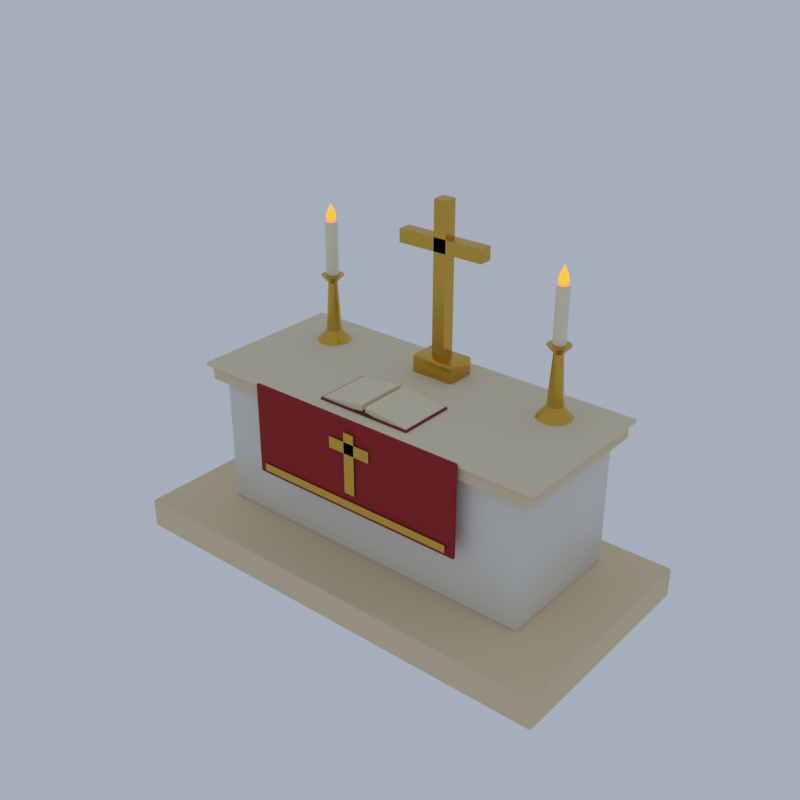 # Source: D06_altar.blend  (saved by Blender 5.2.45; exported with 4.5.12 LTS)
import bpy
from mathutils import Matrix  # noqa: F401  (used for matrix-valued properties, if any)

bpy.ops.wm.read_factory_settings(use_empty=True)
scene = bpy.context.scene
scene.name = 'Scene'

# ---- collections
col_collection = bpy.data.collections.new('Collection'); scene.collection.children.link(col_collection)

# ---- materials (node trees are filled in below, after node groups)
mat_sandstone_trim_limestone = bpy.data.materials.new('sandstone_trim|Limestone')
mat_sandstone_trim_limestone.diffuse_color = (0.7818, 0.6388, 0.4205, 1.0)
mat_marble_marble = bpy.data.materials.new('marble|Marble')
mat_marble_marble.diffuse_color = (0.7667, 0.7372, 0.6661, 1.0)
mat_fabric_cream_fabric = bpy.data.materials.new('fabric_cream|Fabric')
mat_fabric_cream_fabric.diffuse_color = (0.7969, 0.7083, 0.5114, 1.0)
mat_fabric_red_fabric = bpy.data.materials.new('fabric_red|Fabric')
mat_fabric_red_fabric.diffuse_color = (0.3112, 0.01188, 0.01518, 1.0)
mat_gold_metal = bpy.data.materials.new('gold|Metal')
mat_gold_metal.diffuse_color = (0.68, 0.4205, 0.06191, 1.0)
mat_wax_smoothplastic = bpy.data.materials.new('wax|SmoothPlastic')
mat_wax_smoothplastic.diffuse_color = (0.8751, 0.7969, 0.6121, 1.0)
mat_flame_neon = bpy.data.materials.new('flame|Neon')
mat_flame_neon.diffuse_color = (1.0, 0.2195, 0.009021, 1.0)
mat_paper_smoothplastic = bpy.data.materials.new('paper|SmoothPlastic')
mat_paper_smoothplastic.diffuse_color = (0.8277, 0.7372, 0.5234, 1.0)
mat_book_a_smoothplastic = bpy.data.materials.new('book_a|SmoothPlastic')
mat_book_a_smoothplastic.diffuse_color = (0.1905, 0.01699, 0.01347, 1.0)

# ---- material node trees
mat_sandstone_trim_limestone.use_nodes = True; mat_sandstone_trim_limestone.node_tree.nodes.clear()
_N = mat_sandstone_trim_limestone.node_tree.nodes; _L = mat_sandstone_trim_limestone.node_tree.links
n0 = _N.new('ShaderNodeBsdfPrincipled'); n0.name = 'Principled BSDF'; n0.location = (-200, 100)
n0.inputs[0].default_value = (0.7818, 0.6388, 0.4205, 1.0)
n0.inputs[2].default_value = 0.8
n0.inputs[10].default_value = 0.005
n1 = _N.new('ShaderNodeOutputMaterial'); n1.name = 'Material Output'; n1.location = (200, 100)
_L.new(n0.outputs[0], n1.inputs[0])
n1.is_active_output = True
mat_marble_marble.use_nodes = True; mat_marble_marble.node_tree.nodes.clear()
_N = mat_marble_marble.node_tree.nodes; _L = mat_marble_marble.node_tree.links
n0 = _N.new('ShaderNodeBsdfPrincipled'); n0.name = 'Principled BSDF'; n0.location = (-200, 100)
n0.inputs[0].default_value = (0.7667, 0.7372, 0.6661, 1.0)
n0.inputs[2].default_value = 0.4
n0.inputs[10].default_value = 0.005
n1 = _N.new('ShaderNodeOutputMaterial'); n1.name = 'Material Output'; n1.location = (200, 100)
_L.new(n0.outputs[0], n1.inputs[0])
n1.is_active_output = True
mat_fabric_cream_fabric.use_nodes = True; mat_fabric_cream_fabric.node_tree.nodes.clear()
_N = mat_fabric_cream_fabric.node_tree.nodes; _L = mat_fabric_cream_fabric.node_tree.links
n0 = _N.new('ShaderNodeBsdfPrincipled'); n0.name = 'Principled BSDF'; n0.location = (-200, 100)
n0.inputs[0].default_value = (0.7969, 0.7083, 0.5114, 1.0)
n0.inputs[2].default_value = 0.95
n0.inputs[10].default_value = 0.005
n1 = _N.new('ShaderNodeOutputMaterial'); n1.name = 'Material Output'; n1.location = (200, 100)
_L.new(n0.outputs[0], n1.inputs[0])
n1.is_active_output = True
mat_fabric_red_fabric.use_nodes = True; mat_fabric_red_fabric.node_tree.nodes.clear()
_N = mat_fabric_red_fabric.node_tree.nodes; _L = mat_fabric_red_fabric.node_tree.links
n0 = _N.new('ShaderNodeBsdfPrincipled'); n0.name = 'Principled BSDF'; n0.location = (-200, 100)
n0.inputs[0].default_value = (0.3112, 0.01188, 0.01518, 1.0)
n0.inputs[2].default_value = 0.95
n0.inputs[10].default_value = 0.005
n1 = _N.new('ShaderNodeOutputMaterial'); n1.name = 'Material Output'; n1.location = (200, 100)
_L.new(n0.outputs[0], n1.inputs[0])
n1.is_active_output = True
mat_gold_metal.use_nodes = True; mat_gold_metal.node_tree.nodes.clear()
_N = mat_gold_metal.node_tree.nodes; _L = mat_gold_metal.node_tree.links
n0 = _N.new('ShaderNodeBsdfPrincipled'); n0.name = 'Principled BSDF'; n0.location = (-200, 100)
n0.inputs[0].default_value = (0.68, 0.4205, 0.06191, 1.0)
n0.inputs[1].default_value = 1.0
n0.inputs[2].default_value = 0.25
n0.inputs[10].default_value = 0.005
n1 = _N.new('ShaderNodeOutputMaterial'); n1.name = 'Material Output'; n1.location = (200, 100)
_L.new(n0.outputs[0], n1.inputs[0])
n1.is_active_output = True
mat_wax_smoothplastic.use_nodes = True; mat_wax_smoothplastic.node_tree.nodes.clear()
_N = mat_wax_smoothplastic.node_tree.nodes; _L = mat_wax_smoothplastic.node_tree.links
n0 = _N.new('ShaderNodeBsdfPrincipled'); n0.name = 'Principled BSDF'; n0.location = (-200, 100)
n0.inputs[0].default_value = (0.8751, 0.7969, 0.6121, 1.0)
n0.inputs[10].default_value = 0.005
n1 = _N.new('ShaderNodeOutputMaterial'); n1.name = 'Material Output'; n1.location = (200, 100)
_L.new(n0.outputs[0], n1.inputs[0])
n1.is_active_output = True
mat_flame_neon.use_nodes = True; mat_flame_neon.node_tree.nodes.clear()
_N = mat_flame_neon.node_tree.nodes; _L = mat_flame_neon.node_tree.links
n0 = _N.new('ShaderNodeBsdfPrincipled'); n0.name = 'Principled BSDF'; n0.location = (-200, 100)
n0.inputs[0].default_value = (1.0, 0.2195, 0.009021, 1.0)
n0.inputs[10].default_value = 0.005
n0.inputs[27].default_value = (1.0, 0.2195, 0.009021, 1.0)
n0.inputs[28].default_value = 2.2
n1 = _N.new('ShaderNodeOutputMaterial'); n1.name = 'Material Output'; n1.location = (200, 100)
_L.new(n0.outputs[0], n1.inputs[0])
n1.is_active_output = True
mat_paper_smoothplastic.use_nodes = True; mat_paper_smoothplastic.node_tree.nodes.clear()
_N = mat_paper_smoothplastic.node_tree.nodes; _L = mat_paper_smoothplastic.node_tree.links
n0 = _N.new('ShaderNodeBsdfPrincipled'); n0.name = 'Principled BSDF'; n0.location = (-200, 100)
n0.inputs[0].default_value = (0.8277, 0.7372, 0.5234, 1.0)
n0.inputs[2].default_value = 0.9
n0.inputs[10].default_value = 0.005
n1 = _N.new('ShaderNodeOutputMaterial'); n1.name = 'Material Output'; n1.location = (200, 100)
_L.new(n0.outputs[0], n1.inputs[0])
n1.is_active_output = True
mat_book_a_smoothplastic.use_nodes = True; mat_book_a_smoothplastic.node_tree.nodes.clear()
_N = mat_book_a_smoothplastic.node_tree.nodes; _L = mat_book_a_smoothplastic.node_tree.links
n0 = _N.new('ShaderNodeBsdfPrincipled'); n0.name = 'Principled BSDF'; n0.location = (-200, 100)
n0.inputs[0].default_value = (0.1905, 0.01699, 0.01347, 1.0)
n0.inputs[2].default_value = 0.8
n0.inputs[10].default_value = 0.005
n1 = _N.new('ShaderNodeOutputMaterial'); n1.name = 'Material Output'; n1.location = (200, 100)
_L.new(n0.outputs[0], n1.inputs[0])
n1.is_active_output = True

# ---- world
world_world = bpy.data.worlds.new('World'); scene.world = world_world
world_world.use_nodes = True; world_world.node_tree.nodes.clear()
_N = world_world.node_tree.nodes; _L = world_world.node_tree.links
n0 = _N.new('ShaderNodeOutputWorld'); n0.name = 'World Output'; n0.location = (200, 100)
n1 = _N.new('ShaderNodeBackground'); n1.name = 'Background'; n1.location = (-200, 100)
n1.inputs[0].default_value = (0.42, 0.47, 0.55, 1.0)
n1.inputs[1].default_value = 0.9
_L.new(n1.outputs[0], n0.inputs[0])
n0.is_active_output = True
world_world.color = (0.05088, 0.05088, 0.05088)
world_world.sun_shadow_jitter_overblur = 0.0

# ---- meshes
me_altar = bpy.data.meshes.new('altar')
me_altar.from_pydata([(-5.94, -2.94, 0.0), (-5.94, -3.0, 0.06), (-6.0, -2.94, 0.06), (-5.94, -2.982, 0.01757), (-5.975, -2.975, 0.02536), (-5.982, -2.982, 0.06), (-5.982, -2.94, 0.01757), (-5.94, -3.0, 0.74), (-5.94, -2.94, 0.8), (-6.0, -2.94, 0.74), (-5.94, -2.982, 0.7824), (-5.975, -2.975, 0.7746), (-5.982, -2.94, 0.7824), (-5.982, -2.982, 0.74), (-5.94, 2.94, 0.0), (-6.0, 2.94, 0.06), (-5.94, 3.0, 0.06), (-5.982, 2.94, 0.01757), (-5.975, 2.975, 0.02536), (-5.982, 2.982, 0.06), (-5.94, 2.982, 0.01757), (-5.94, 2.94, 0.8), (-5.94, 3.0, 0.74), (-6.0, 2.94, 0.74), (-5.94, 2.982, 0.7824), (-5.975, 2.975, 0.7746), (-5.982, 2.982, 0.74), (-5.982, 2.94, 0.7824), (5.94, -2.94, 0.0), (6.0, -2.94, 0.06), (5.94, -3.0, 0.06), (5.982, -2.94, 0.01757), (5.975, -2.975, 0.02536), (5.982, -2.982, 0.06), (5.94, -2.982, 0.01757), (5.94, -2.94, 0.8), (5.94, -3.0, 0.74), (6.0, -2.94, 0.74), (5.94, -2.982, 0.7824), (5.975, -2.975, 0.7746), (5.982, -2.982, 0.74), (5.982, -2.94, 0.7824), (5.94, 2.94, 0.0), (5.94, 3.0, 0.06), (6.0, 2.94, 0.06), (5.94, 2.982, 0.01757), (5.975, 2.975, 0.02536), (5.982, 2.982, 0.06), (5.982, 2.94, 0.01757), (5.94, 2.94, 0.8), (6.0, 2.94, 0.74), (5.94, 3.0, 0.74), (5.982, 2.94, 0.7824), (5.975, 2.975, 0.7746), (5.982, 2.982, 0.74), (5.94, 2.982, 0.7824), (-4.44, -1.34, 0.8), (-4.44, -1.4, 0.86), (-4.5, -1.34, 0.86), (-4.44, -1.382, 0.8176), (-4.475, -1.375, 0.8254), (-4.482, -1.382, 0.86), (-4.482, -1.34, 0.8176), (-4.44, -1.4, 4.14), (-4.44, -1.34, 4.2), (-4.5, -1.34, 4.14), (-4.44, -1.382, 4.182), (-4.475, -1.375, 4.175), (-4.482, -1.34, 4.182), (-4.482, -1.382, 4.14), (-4.44, 2.14, 0.8), (-4.5, 2.14, 0.86), (-4.44, 2.2, 0.86), (-4.482, 2.14, 0.8176), (-4.475, 2.175, 0.8254), (-4.482, 2.182, 0.86), (-4.44, 2.182, 0.8176), (-4.44, 2.14, 4.2), (-4.44, 2.2, 4.14), (-4.5, 2.14, 4.14), (-4.44, 2.182, 4.182), (-4.475, 2.175, 4.175), (-4.482, 2.182, 4.14), (-4.482, 2.14, 4.182), (4.44, -1.34, 0.8), (4.5, -1.34, 0.86), (4.44, -1.4, 0.86), (4.482, -1.34, 0.8176), (4.475, -1.375, 0.8254), (4.482, -1.382, 0.86), (4.44, -1.382, 0.8176), (4.44, -1.34, 4.2), (4.44, -1.4, 4.14), (4.5, -1.34, 4.14), (4.44, -1.382, 4.182), (4.475, -1.375, 4.175), (4.482, -1.382, 4.14), (4.482, -1.34, 4.182), (4.44, 2.14, 0.8), (4.44, 2.2, 0.86), (4.5, 2.14, 0.86), (4.44, 2.182, 0.8176), (4.475, 2.175, 0.8254), (4.482, 2.182, 0.86), (4.482, 2.14, 0.8176), (4.44, 2.14, 4.2), (4.5, 2.14, 4.14), (4.44, 2.2, 4.14), (4.482, 2.14, 4.182), (4.475, 2.175, 4.175), (4.482, 2.182, 4.14), (4.44, 2.182, 4.182), (-4.75, -1.55, 4.2), (-4.75, -1.6, 4.25), (-4.8, -1.55, 4.25), (-4.75, -1.585, 4.215), (-4.779, -1.579, 4.221), (-4.785, -1.585, 4.25), (-4.785, -1.55, 4.215), (-4.75, -1.6, 4.55), (-4.75, -1.55, 4.6), (-4.8, -1.55, 4.55), (-4.75, -1.585, 4.585), (-4.779, -1.579, 4.579), (-4.785, -1.55, 4.585), (-4.785, -1.585, 4.55), (-4.75, 2.35, 4.2), (-4.8, 2.35, 4.25), (-4.75, 2.4, 4.25), (-4.785, 2.35, 4.215), (-4.779, 2.379, 4.221), (-4.785, 2.385, 4.25), (-4.75, 2.385, 4.215), (-4.75, 2.35, 4.6), (-4.75, 2.4, 4.55), (-4.8, 2.35, 4.55), (-4.75, 2.385, 4.585), (-4.779, 2.379, 4.579), (-4.785, 2.385, 4.55), (-4.785, 2.35, 4.585), (4.75, -1.55, 4.2), (4.8, -1.55, 4.25), (4.75, -1.6, 4.25), (4.785, -1.55, 4.215), (4.779, -1.579, 4.221), (4.785, -1.585, 4.25), (4.75, -1.585, 4.215), (4.75, -1.55, 4.6), (4.75, -1.6, 4.55), (4.8, -1.55, 4.55), (4.75, -1.585, 4.585), (4.779, -1.579, 4.579), (4.785, -1.585, 4.55), (4.785, -1.55, 4.585), (4.75, 2.35, 4.2), (4.75, 2.4, 4.25), (4.8, 2.35, 4.25), (4.75, 2.385, 4.215), (4.779, 2.379, 4.221), (4.785, 2.385, 4.25), (4.785, 2.35, 4.215), (4.75, 2.35, 4.6), (4.8, 2.35, 4.55), (4.75, 2.4, 4.55), (4.785, 2.35, 4.585), (4.779, 2.379, 4.579), (4.785, 2.385, 4.55), (4.75, 2.385, 4.585), (-4.9, -1.7, 4.6), (-4.9, -1.7, 4.68), (-4.9, 2.5, 4.6), (-4.9, 2.5, 4.68), (4.9, -1.7, 4.6), (4.9, -1.7, 4.68), (4.9, 2.5, 4.6), (4.9, 2.5, 4.68), (-3.0, -1.79, 2.3), (-3.0, -1.79, 4.7), (-3.0, -1.71, 2.3), (-3.0, -1.71, 4.7), (3.0, -1.79, 2.3), (3.0, -1.79, 4.7), (3.0, -1.71, 2.3), (3.0, -1.71, 4.7), (-2.8, -1.84, 2.4), (-2.8, -1.84, 2.6), (-2.8, -1.8, 2.4), (-2.8, -1.8, 2.6), (2.8, -1.84, 2.4), (2.8, -1.84, 2.6), (2.8, -1.8, 2.4), (2.8, -1.8, 2.6), (-0.15, -1.84, 2.8), (-0.15, -1.84, 4.4), (-0.15, -1.8, 2.8), (-0.15, -1.8, 4.4), (0.15, -1.84, 2.8), (0.15, -1.84, 4.4), (0.15, -1.8, 2.8), (0.15, -1.8, 4.4), (-0.6, -1.84, 3.85), (-0.6, -1.84, 4.15), (-0.6, -1.8, 3.85), (-0.6, -1.8, 4.15), (0.6, -1.84, 3.85), (0.6, -1.84, 4.15), (0.6, -1.8, 3.85), (0.6, -1.8, 4.15), (-0.55, 1.25, 4.65), (-0.55, 1.2, 4.7), (-0.6, 1.25, 4.7), (-0.55, 1.215, 4.665), (-0.5789, 1.221, 4.671), (-0.5854, 1.215, 4.7), (-0.5854, 1.25, 4.665), (-0.55, 1.2, 5.1), (-0.55, 1.25, 5.15), (-0.6, 1.25, 5.1), (-0.55, 1.215, 5.135), (-0.5789, 1.221, 5.129), (-0.5854, 1.25, 5.135), (-0.5854, 1.215, 5.1), (-0.55, 1.95, 4.65), (-0.6, 1.95, 4.7), (-0.55, 2.0, 4.7), (-0.5854, 1.95, 4.665), (-0.5789, 1.979, 4.671), (-0.5854, 1.985, 4.7), (-0.55, 1.985, 4.665), (-0.55, 1.95, 5.15), (-0.55, 2.0, 5.1), (-0.6, 1.95, 5.1), (-0.55, 1.985, 5.135), (-0.5789, 1.979, 5.129), (-0.5854, 1.985, 5.1), (-0.5854, 1.95, 5.135), (0.55, 1.25, 4.65), (0.6, 1.25, 4.7), (0.55, 1.2, 4.7), (0.5854, 1.25, 4.665), (0.5789, 1.221, 4.671), (0.5854, 1.215, 4.7), (0.55, 1.215, 4.665), (0.55, 1.25, 5.15), (0.55, 1.2, 5.1), (0.6, 1.25, 5.1), (0.55, 1.215, 5.135), (0.5789, 1.221, 5.129), (0.5854, 1.215, 5.1), (0.5854, 1.25, 5.135), (0.55, 1.95, 4.65), (0.55, 2.0, 4.7), (0.6, 1.95, 4.7), (0.55, 1.985, 4.665), (0.5789, 1.979, 4.671), (0.5854, 1.985, 4.7), (0.5854, 1.95, 4.665), (0.55, 1.95, 5.15), (0.6, 1.95, 5.1), (0.55, 2.0, 5.1), (0.5854, 1.95, 5.135), (0.5789, 1.979, 5.129), (0.5854, 1.985, 5.1), (0.55, 1.985, 5.135), (-0.175, 1.425, 5.1), (-0.175, 1.425, 9.1), (-0.175, 1.775, 5.1), (-0.175, 1.775, 9.1), (0.175, 1.425, 5.1), (0.175, 1.425, 9.1), (0.175, 1.775, 5.1), (0.175, 1.775, 9.1), (-1.2, 1.425, 7.825), (-1.2, 1.425, 8.175), (-1.2, 1.775, 7.825), (-1.2, 1.775, 8.175), (1.2, 1.425, 7.825), (1.2, 1.425, 8.175), (1.2, 1.775, 7.825), (1.2, 1.775, 8.175), (-3.4, 1.4, 4.68), (-2.95, 1.4, 4.68), (-3.036, 1.665, 4.68), (-3.261, 1.828, 4.68), (-3.539, 1.828, 4.68), (-3.764, 1.665, 4.68), (-3.85, 1.4, 4.68), (-3.764, 1.135, 4.68), (-3.539, 0.972, 4.68), (-3.261, 0.972, 4.68), (-3.036, 1.135, 4.68), (-3.2, 1.4, 4.98), (-3.238, 1.518, 4.98), (-3.338, 1.59, 4.98), (-3.462, 1.59, 4.98), (-3.562, 1.518, 4.98), (-3.6, 1.4, 4.98), (-3.562, 1.282, 4.98), (-3.462, 1.21, 4.98), (-3.338, 1.21, 4.98), (-3.238, 1.282, 4.98), (-3.28, 1.4, 6.28), (-3.303, 1.471, 6.28), (-3.363, 1.514, 6.28), (-3.437, 1.514, 6.28), (-3.497, 1.471, 6.28), (-3.52, 1.4, 6.28), (-3.497, 1.329, 6.28), (-3.437, 1.286, 6.28), (-3.363, 1.286, 6.28), (-3.303, 1.329, 6.28), (-3.1, 1.4, 6.48), (-3.157, 1.576, 6.48), (-3.307, 1.685, 6.48), (-3.493, 1.685, 6.48), (-3.643, 1.576, 6.48), (-3.7, 1.4, 6.48), (-3.643, 1.224, 6.48), (-3.493, 1.115, 6.48), (-3.307, 1.115, 6.48), (-3.157, 1.224, 6.48), (-3.4, 1.4, 6.53), (-3.4, 1.56, 6.5), (-3.4, 1.56, 7.9), (-3.287, 1.513, 6.5), (-3.287, 1.513, 7.9), (-3.24, 1.4, 6.5), (-3.24, 1.4, 7.9), (-3.287, 1.287, 6.5), (-3.287, 1.287, 7.9), (-3.4, 1.24, 6.5), (-3.4, 1.24, 7.9), (-3.513, 1.287, 6.5), (-3.513, 1.287, 7.9), (-3.56, 1.4, 6.5), (-3.56, 1.4, 7.9), (-3.513, 1.513, 6.5), (-3.513, 1.513, 7.9), (-3.4, 1.4, 7.9), (-3.33, 1.353, 7.927), (-3.318, 1.417, 7.927), (-3.353, 1.47, 7.927), (-3.417, 1.482, 7.927), (-3.47, 1.447, 7.927), (-3.482, 1.383, 7.927), (-3.447, 1.33, 7.927), (-3.383, 1.318, 7.927), (-3.3, 1.333, 7.999), (-3.282, 1.424, 7.999), (-3.333, 1.5, 7.999), (-3.424, 1.518, 7.999), (-3.5, 1.467, 7.999), (-3.518, 1.376, 7.999), (-3.467, 1.3, 7.999), (-3.376, 1.282, 7.999), (-3.31, 1.34, 8.089), (-3.294, 1.421, 8.089), (-3.34, 1.49, 8.089), (-3.421, 1.506, 8.089), (-3.49, 1.46, 8.089), (-3.506, 1.379, 8.089), (-3.46, 1.31, 8.089), (-3.379, 1.294, 8.089), (-3.345, 1.363, 8.206), (-3.335, 1.413, 8.206), (-3.363, 1.455, 8.206), (-3.413, 1.465, 8.206), (-3.455, 1.437, 8.206), (-3.465, 1.387, 8.206), (-3.437, 1.345, 8.206), (-3.387, 1.335, 8.206), (-3.378, 1.385, 8.296), (-3.374, 1.405, 8.296), (-3.385, 1.422, 8.296), (-3.405, 1.426, 8.296), (-3.422, 1.415, 8.296), (-3.426, 1.395, 8.296), (-3.415, 1.378, 8.296), (-3.395, 1.374, 8.296), (-3.4, 1.4, 8.35), (3.4, 1.4, 4.68), (3.85, 1.4, 4.68), (3.764, 1.665, 4.68), (3.539, 1.828, 4.68), (3.261, 1.828, 4.68), (3.036, 1.665, 4.68), (2.95, 1.4, 4.68), (3.036, 1.135, 4.68), (3.261, 0.972, 4.68), (3.539, 0.972, 4.68), (3.764, 1.135, 4.68), (3.6, 1.4, 4.98), (3.562, 1.518, 4.98), (3.462, 1.59, 4.98), (3.338, 1.59, 4.98), (3.238, 1.518, 4.98), (3.2, 1.4, 4.98), (3.238, 1.282, 4.98), (3.338, 1.21, 4.98), (3.462, 1.21, 4.98), (3.562, 1.282, 4.98), (3.52, 1.4, 6.28), (3.497, 1.471, 6.28), (3.437, 1.514, 6.28), (3.363, 1.514, 6.28), (3.303, 1.471, 6.28), (3.28, 1.4, 6.28), (3.303, 1.329, 6.28), (3.363, 1.286, 6.28), (3.437, 1.286, 6.28), (3.497, 1.329, 6.28), (3.7, 1.4, 6.48), (3.643, 1.576, 6.48), (3.493, 1.685, 6.48), (3.307, 1.685, 6.48), (3.157, 1.576, 6.48), (3.1, 1.4, 6.48), (3.157, 1.224, 6.48), (3.307, 1.115, 6.48), (3.493, 1.115, 6.48), (3.643, 1.224, 6.48), (3.4, 1.4, 6.53), (3.4, 1.56, 6.5), (3.4, 1.56, 7.9), (3.513, 1.513, 6.5), (3.513, 1.513, 7.9), (3.56, 1.4, 6.5), (3.56, 1.4, 7.9), (3.513, 1.287, 6.5), (3.513, 1.287, 7.9), (3.4, 1.24, 6.5), (3.4, 1.24, 7.9), (3.287, 1.287, 6.5), (3.287, 1.287, 7.9), (3.24, 1.4, 6.5), (3.24, 1.4, 7.9), (3.287, 1.513, 6.5), (3.287, 1.513, 7.9), (3.4, 1.4, 7.9), (3.47, 1.353, 7.927), (3.482, 1.417, 7.927), (3.447, 1.47, 7.927), (3.383, 1.482, 7.927), (3.33, 1.447, 7.927), (3.318, 1.383, 7.927), (3.353, 1.33, 7.927), (3.417, 1.318, 7.927), (3.5, 1.333, 7.999), (3.518, 1.424, 7.999), (3.467, 1.5, 7.999), (3.376, 1.518, 7.999), (3.3, 1.467, 7.999), (3.282, 1.376, 7.999), (3.333, 1.3, 7.999), (3.424, 1.282, 7.999), (3.49, 1.34, 8.089), (3.506, 1.421, 8.089), (3.46, 1.49, 8.089), (3.379, 1.506, 8.089), (3.31, 1.46, 8.089), (3.294, 1.379, 8.089), (3.34, 1.31, 8.089), (3.421, 1.294, 8.089), (3.455, 1.363, 8.206), (3.465, 1.413, 8.206), (3.437, 1.455, 8.206), (3.387, 1.465, 8.206), (3.345, 1.437, 8.206), (3.335, 1.387, 8.206), (3.363, 1.345, 8.206), (3.413, 1.335, 8.206), (3.422, 1.385, 8.296), (3.426, 1.405, 8.296), (3.415, 1.422, 8.296), (3.395, 1.426, 8.296), (3.378, 1.415, 8.296), (3.374, 1.395, 8.296), (3.385, 1.378, 8.296), (3.405, 1.374, 8.296), (3.4, 1.4, 8.35), (-1.234, -1.3, 4.592), (-1.255, -1.3, 4.741), (-1.234, 0.1, 4.592), (-1.255, 0.1, 4.741), (-0.0454, -1.3, 4.759), (-0.06628, -1.3, 4.908), (-0.0454, 0.1, 4.759), (-0.06628, 0.1, 4.908), (0.0454, -1.3, 4.759), (0.06628, -1.3, 4.908), (0.0454, 0.1, 4.759), (0.06628, 0.1, 4.908), (1.234, -1.3, 4.592), (1.255, -1.3, 4.741), (1.234, 0.1, 4.592), (1.255, 0.1, 4.741), (-1.3, -1.35, 4.64), (-1.3, -1.35, 4.72), (-1.3, 0.15, 4.64), (-1.3, 0.15, 4.72), (1.3, -1.35, 4.64), (1.3, -1.35, 4.72), (1.3, 0.15, 4.64), (1.3, 0.15, 4.72)], [], [(0, 3, 4, 6), (1, 5, 4, 3), (2, 6, 4, 5), (7, 10, 11, 13), (8, 12, 11, 10), (9, 13, 11, 12), (14, 17, 18, 20), (15, 19, 18, 17), (16, 20, 18, 19), (21, 24, 25, 27), (22, 26, 25, 24), (23, 27, 25, 26), (28, 31, 32, 34), (29, 33, 32, 31), (30, 34, 32, 33), (35, 38, 39, 41), (36, 40, 39, 38), (37, 41, 39, 40), (42, 45, 46, 48), (43, 47, 46, 45), (44, 48, 46, 47), (49, 52, 53, 55), (50, 54, 53, 52), (51, 55, 53, 54), (14, 0, 6, 17), (17, 6, 2, 15), (1, 7, 13, 5), (5, 13, 9, 2), (8, 21, 27, 12), (12, 27, 23, 9), (22, 16, 19, 26), (26, 19, 15, 23), (42, 14, 20, 45), (45, 20, 16, 43), (21, 49, 55, 24), (24, 55, 51, 22), (50, 44, 47, 54), (54, 47, 43, 51), (28, 42, 48, 31), (31, 48, 44, 29), (49, 35, 41, 52), (52, 41, 37, 50), (36, 30, 33, 40), (40, 33, 29, 37), (0, 28, 34, 3), (3, 34, 30, 1), (35, 8, 10, 38), (38, 10, 7, 36), (14, 42, 28, 0), (2, 9, 23, 15), (30, 36, 7, 1), (49, 21, 8, 35), (16, 22, 51, 43), (44, 50, 37, 29), (56, 59, 60, 62), (57, 61, 60, 59), (58, 62, 60, 61), (63, 66, 67, 69), (64, 68, 67, 66), (65, 69, 67, 68), (70, 73, 74, 76), (71, 75, 74, 73), (72, 76, 74, 75), (77, 80, 81, 83), (78, 82, 81, 80), (79, 83, 81, 82), (84, 87, 88, 90), (85, 89, 88, 87), (86, 90, 88, 89), (91, 94, 95, 97), (92, 96, 95, 94), (93, 97, 95, 96), (98, 101, 102, 104), (99, 103, 102, 101), (100, 104, 102, 103), (105, 108, 109, 111), (106, 110, 109, 108), (107, 111, 109, 110), (70, 56, 62, 73), (73, 62, 58, 71), (57, 63, 69, 61), (61, 69, 65, 58), (64, 77, 83, 68), (68, 83, 79, 65), (78, 72, 75, 82), (82, 75, 71, 79), (98, 70, 76, 101), (101, 76, 72, 99), (77, 105, 111, 80), (80, 111, 107, 78), (106, 100, 103, 110), (110, 103, 99, 107), (84, 98, 104, 87), (87, 104, 100, 85), (105, 91, 97, 108), (108, 97, 93, 106), (92, 86, 89, 96), (96, 89, 85, 93), (56, 84, 90, 59), (59, 90, 86, 57), (91, 64, 66, 94), (94, 66, 63, 92), (70, 98, 84, 56), (58, 65, 79, 71), (86, 92, 63, 57), (105, 77, 64, 91), (72, 78, 107, 99), (100, 106, 93, 85), (112, 115, 116, 118), (113, 117, 116, 115), (114, 118, 116, 117), (119, 122, 123, 125), (120, 124, 123, 122), (121, 125, 123, 124), (126, 129, 130, 132), (127, 131, 130, 129), (128, 132, 130, 131), (133, 136, 137, 139), (134, 138, 137, 136), (135, 139, 137, 138), (140, 143, 144, 146), (141, 145, 144, 143), (142, 146, 144, 145), (147, 150, 151, 153), (148, 152, 151, 150), (149, 153, 151, 152), (154, 157, 158, 160), (155, 159, 158, 157), (156, 160, 158, 159), (161, 164, 165, 167), (162, 166, 165, 164), (163, 167, 165, 166), (126, 112, 118, 129), (129, 118, 114, 127), (113, 119, 125, 117), (117, 125, 121, 114), (120, 133, 139, 124), (124, 139, 135, 121), (134, 128, 131, 138), (138, 131, 127, 135), (154, 126, 132, 157), (157, 132, 128, 155), (133, 161, 167, 136), (136, 167, 163, 134), (162, 156, 159, 166), (166, 159, 155, 163), (140, 154, 160, 143), (143, 160, 156, 141), (161, 147, 153, 164), (164, 153, 149, 162), (148, 142, 145, 152), (152, 145, 141, 149), (112, 140, 146, 115), (115, 146, 142, 113), (147, 120, 122, 150), (150, 122, 119, 148), (126, 154, 140, 112), (114, 121, 135, 127), (142, 148, 119, 113), (161, 133, 120, 147), (128, 134, 163, 155), (156, 162, 149, 141), (168, 169, 171, 170), (170, 171, 175, 174), (174, 175, 173, 172), (172, 173, 169, 168), (170, 174, 172, 168), (175, 171, 169, 173), (176, 177, 179, 178), (178, 179, 183, 182), (182, 183, 181, 180), (180, 181, 177, 176), (178, 182, 180, 176), (183, 179, 177, 181), (184, 185, 187, 186), (186, 187, 191, 190), (190, 191, 189, 188), (188, 189, 185, 184), (186, 190, 188, 184), (191, 187, 185, 189), (192, 193, 195, 194), (194, 195, 199, 198), (198, 199, 197, 196), (196, 197, 193, 192), (194, 198, 196, 192), (199, 195, 193, 197), (200, 201, 203, 202), (202, 203, 207, 206), (206, 207, 205, 204), (204, 205, 201, 200), (202, 206, 204, 200), (207, 203, 201, 205), (208, 211, 212, 214), (209, 213, 212, 211), (210, 214, 212, 213), (215, 218, 219, 221), (216, 220, 219, 218), (217, 221, 219, 220), (222, 225, 226, 228), (223, 227, 226, 225), (224, 228, 226, 227), (229, 232, 233, 235), (230, 234, 233, 232), (231, 235, 233, 234), (236, 239, 240, 242), (237, 241, 240, 239), (238, 242, 240, 241), (243, 246, 247, 249), (244, 248, 247, 246), (245, 249, 247, 248), (250, 253, 254, 256), (251, 255, 254, 253), (252, 256, 254, 255), (257, 260, 261, 263), (258, 262, 261, 260), (259, 263, 261, 262), (222, 208, 214, 225), (225, 214, 210, 223), (209, 215, 221, 213), (213, 221, 217, 210), (216, 229, 235, 220), (220, 235, 231, 217), (230, 224, 227, 234), (234, 227, 223, 231), (250, 222, 228, 253), (253, 228, 224, 251), (229, 257, 263, 232), (232, 263, 259, 230), (258, 252, 255, 262), (262, 255, 251, 259), (236, 250, 256, 239), (239, 256, 252, 237), (257, 243, 249, 260), (260, 249, 245, 258), (244, 238, 241, 248), (248, 241, 237, 245), (208, 236, 242, 211), (211, 242, 238, 209), (243, 216, 218, 246), (246, 218, 215, 244), (222, 250, 236, 208), (210, 217, 231, 223), (238, 244, 215, 209), (257, 229, 216, 243), (224, 230, 259, 251), (252, 258, 245, 237), (264, 265, 267, 266), (266, 267, 271, 270), (270, 271, 269, 268), (268, 269, 265, 264), (266, 270, 268, 264), (271, 267, 265, 269), (272, 273, 275, 274), (274, 275, 279, 278), (278, 279, 277, 276), (276, 277, 273, 272), (274, 278, 276, 272), (279, 275, 273, 277), (280, 282, 281), (280, 283, 282), (280, 284, 283), (280, 285, 284), (280, 286, 285), (280, 287, 286), (280, 288, 287), (280, 289, 288), (280, 290, 289), (280, 281, 290), (281, 282, 292, 291), (282, 283, 293, 292), (283, 284, 294, 293), (284, 285, 295, 294), (285, 286, 296, 295), (286, 287, 297, 296), (287, 288, 298, 297), (288, 289, 299, 298), (289, 290, 300, 299), (290, 281, 291, 300), (291, 292, 302, 301), (292, 293, 303, 302), (293, 294, 304, 303), (294, 295, 305, 304), (295, 296, 306, 305), (296, 297, 307, 306), (297, 298, 308, 307), (298, 299, 309, 308), (299, 300, 310, 309), (300, 291, 301, 310), (301, 302, 312, 311), (302, 303, 313, 312), (303, 304, 314, 313), (304, 305, 315, 314), (305, 306, 316, 315), (306, 307, 317, 316), (307, 308, 318, 317), (308, 309, 319, 318), (309, 310, 320, 319), (310, 301, 311, 320), (311, 312, 321), (312, 313, 321), (313, 314, 321), (314, 315, 321), (315, 316, 321), (316, 317, 321), (317, 318, 321), (318, 319, 321), (319, 320, 321), (320, 311, 321), (322, 323, 325, 324), (324, 325, 327, 326), (326, 327, 329, 328), (328, 329, 331, 330), (330, 331, 333, 332), (332, 333, 335, 334), (325, 323, 337, 335, 333, 331, 329, 327), (334, 335, 337, 336), (336, 337, 323, 322), (322, 324, 326, 328, 330, 332, 334, 336), (338, 340, 339), (338, 341, 340), (338, 342, 341), (338, 343, 342), (338, 344, 343), (338, 345, 344), (338, 346, 345), (338, 339, 346), (339, 340, 348, 347), (340, 341, 349, 348), (341, 342, 350, 349), (342, 343, 351, 350), (343, 344, 352, 351), (344, 345, 353, 352), (345, 346, 354, 353), (346, 339, 347, 354), (347, 348, 356, 355), (348, 349, 357, 356), (349, 350, 358, 357), (350, 351, 359, 358), (351, 352, 360, 359), (352, 353, 361, 360), (353, 354, 362, 361), (354, 347, 355, 362), (355, 356, 364, 363), (356, 357, 365, 364), (357, 358, 366, 365), (358, 359, 367, 366), (359, 360, 368, 367), (360, 361, 369, 368), (361, 362, 370, 369), (362, 355, 363, 370), (363, 364, 372, 371), (364, 365, 373, 372), (365, 366, 374, 373), (366, 367, 375, 374), (367, 368, 376, 375), (368, 369, 377, 376), (369, 370, 378, 377), (370, 363, 371, 378), (371, 372, 379), (372, 373, 379), (373, 374, 379), (374, 375, 379), (375, 376, 379), (376, 377, 379), (377, 378, 379), (378, 371, 379), (380, 382, 381), (380, 383, 382), (380, 384, 383), (380, 385, 384), (380, 386, 385), (380, 387, 386), (380, 388, 387), (380, 389, 388), (380, 390, 389), (380, 381, 390), (381, 382, 392, 391), (382, 383, 393, 392), (383, 384, 394, 393), (384, 385, 395, 394), (385, 386, 396, 395), (386, 387, 397, 396), (387, 388, 398, 397), (388, 389, 399, 398), (389, 390, 400, 399), (390, 381, 391, 400), (391, 392, 402, 401), (392, 393, 403, 402), (393, 394, 404, 403), (394, 395, 405, 404), (395, 396, 406, 405), (396, 397, 407, 406), (397, 398, 408, 407), (398, 399, 409, 408), (399, 400, 410, 409), (400, 391, 401, 410), (401, 402, 412, 411), (402, 403, 413, 412), (403, 404, 414, 413), (404, 405, 415, 414), (405, 406, 416, 415), (406, 407, 417, 416), (407, 408, 418, 417), (408, 409, 419, 418), (409, 410, 420, 419), (410, 401, 411, 420), (411, 412, 421), (412, 413, 421), (413, 414, 421), (414, 415, 421), (415, 416, 421), (416, 417, 421), (417, 418, 421), (418, 419, 421), (419, 420, 421), (420, 411, 421), (422, 423, 425, 424), (424, 425, 427, 426), (426, 427, 429, 428), (428, 429, 431, 430), (430, 431, 433, 432), (432, 433, 435, 434), (425, 423, 437, 435, 433, 431, 429, 427), (434, 435, 437, 436), (436, 437, 423, 422), (422, 424, 426, 428, 430, 432, 434, 436), (438, 440, 439), (438, 441, 440), (438, 442, 441), (438, 443, 442), (438, 444, 443), (438, 445, 444), (438, 446, 445), (438, 439, 446), (439, 440, 448, 447), (440, 441, 449, 448), (441, 442, 450, 449), (442, 443, 451, 450), (443, 444, 452, 451), (444, 445, 453, 452), (445, 446, 454, 453), (446, 439, 447, 454), (447, 448, 456, 455), (448, 449, 457, 456), (449, 450, 458, 457), (450, 451, 459, 458), (451, 452, 460, 459), (452, 453, 461, 460), (453, 454, 462, 461), (454, 447, 455, 462), (455, 456, 464, 463), (456, 457, 465, 464), (457, 458, 466, 465), (458, 459, 467, 466), (459, 460, 468, 467), (460, 461, 469, 468), (461, 462, 470, 469), (462, 455, 463, 470), (463, 464, 472, 471), (464, 465, 473, 472), (465, 466, 474, 473), (466, 467, 475, 474), (467, 468, 476, 475), (468, 469, 477, 476), (469, 470, 478, 477), (470, 463, 471, 478), (471, 472, 479), (472, 473, 479), (473, 474, 479), (474, 475, 479), (475, 476, 479), (476, 477, 479), (477, 478, 479), (478, 471, 479), (480, 481, 483, 482), (482, 483, 487, 486), (486, 487, 485, 484), (484, 485, 481, 480), (482, 486, 484, 480), (487, 483, 481, 485), (488, 489, 491, 490), (490, 491, 495, 494), (494, 495, 493, 492), (492, 493, 489, 488), (490, 494, 492, 488), (495, 491, 489, 493), (496, 497, 499, 498), (498, 499, 503, 502), (502, 503, 501, 500), (500, 501, 497, 496), (498, 502, 500, 496), (503, 499, 497, 501)])
me_altar.polygons.foreach_set('use_smooth', [True] * 492)
me_altar.polygons.foreach_set('material_index', [0, 0, 0, 0, 0, 0, 0, 0, 0, 0, 0, 0, 0, 0, 0, 0, 0, 0, 0, 0, 0, 0, 0, 0, 0, 0, 0, 0, 0, 0, 0, 0, 0, 0, 0, 0, 0, 0, 0, 0, 0, 0, 0, 0, 0, 0, 0, 0, 0, 0, 0, 0, 0, 0, 1, 1, 1, 1, 1, 1, 1, 1, 1, 1, 1, 1, 1, 1, 1, 1, 1, 1, 1, 1, 1, 1, 1, 1, 1, 1, 1, 1, 1, 1, 1, 1, 1, 1, 1, 1, 1, 1, 1, 1, 1, 1, 1, 1, 1, 1, 1, 1, 1, 1, 1, 1, 1, 1, 0, 0, 0, 0, 0, 0, 0, 0, 0, 0, 0, 0, 0, 0, 0, 0, 0, 0, 0, 0, 0, 0, 0, 0, 0, 0, 0, 0, 0, 0, 0, 0, 0, 0, 0, 0, 0, 0, 0, 0, 0, 0, 0, 0, 0, 0, 0, 0, 0, 0, 0, 0, 0, 0, 2, 2, 2, 2, 2, 2, 3, 3, 3, 3, 3, 3, 4, 4, 4, 4, 4, 4, 4, 4, 4, 4, 4, 4, 4, 4, 4, 4, 4, 4, 4, 4, 4, 4, 4, 4, 4, 4, 4, 4, 4, 4, 4, 4, 4, 4, 4, 4, 4, 4, 4, 4, 4, 4, 4, 4, 4, 4, 4, 4, 4, 4, 4, 4, 4, 4, 4, 4, 4, 4, 4, 4, 4, 4, 4, 4, 4, 4, 4, 4, 4, 4, 4, 4, 4, 4, 4, 4, 4, 4, 4, 4, 4, 4, 4, 4, 4, 4, 4, 4, 4, 4, 4, 4, 4, 4, 4, 4, 4, 4, 4, 4, 4, 4, 4, 4, 4, 4, 4, 4, 4, 4, 4, 4, 4, 4, 4, 4, 4, 4, 4, 4, 4, 4, 4, 4, 4, 4, 4, 4, 4, 4, 4, 4, 4, 4, 5, 5, 5, 5, 5, 5, 5, 5, 5, 5, 6, 6, 6, 6, 6, 6, 6, 6, 6, 6, 6, 6, 6, 6, 6, 6, 6, 6, 6, 6, 6, 6, 6, 6, 6, 6, 6, 6, 6, 6, 6, 6, 6, 6, 6, 6, 6, 6, 6, 6, 6, 6, 6, 6, 6, 6, 6, 6, 4, 4, 4, 4, 4, 4, 4, 4, 4, 4, 4, 4, 4, 4, 4, 4, 4, 4, 4, 4, 4, 4, 4, 4, 4, 4, 4, 4, 4, 4, 4, 4, 4, 4, 4, 4, 4, 4, 4, 4, 4, 4, 4, 4, 4, 4, 4, 4, 4, 4, 5, 5, 5, 5, 5, 5, 5, 5, 5, 5, 6, 6, 6, 6, 6, 6, 6, 6, 6, 6, 6, 6, 6, 6, 6, 6, 6, 6, 6, 6, 6, 6, 6, 6, 6, 6, 6, 6, 6, 6, 6, 6, 6, 6, 6, 6, 6, 6, 6, 6, 6, 6, 6, 6, 6, 6, 6, 6, 7, 7, 7, 7, 7, 7, 7, 7, 7, 7, 7, 7, 8, 8, 8, 8, 8, 8])
_k = set([(3, 4), (3, 34), (4, 5), (4, 6), (5, 13), (6, 17), (10, 11), (10, 38), (11, 12), (11, 13), (12, 27), (17, 18), (18, 19), (18, 20), (19, 26), (20, 45), (24, 25), (24, 55), (25, 26), (25, 27), (31, 32), (31, 48), (32, 33), (32, 34), (33, 40), (38, 39), (39, 40), (39, 41), (41, 52), (45, 46), (46, 47), (46, 48), (47, 54), (52, 53), (53, 54), (53, 55), (59, 60), (59, 90), (60, 61), (60, 62), (61, 69), (62, 73), (66, 67), (66, 94), (67, 68), (67, 69), (68, 83), (73, 74), (74, 75), (74, 76), (75, 82), (76, 101), (80, 81), (80, 111), (81, 82), (81, 83), (87, 88), (87, 104), (88, 89), (88, 90), (89, 96), (94, 95), (95, 96), (95, 97), (97, 108), (101, 102), (102, 103), (102, 104), (103, 110), (108, 109), (109, 110), (109, 111), (115, 116), (115, 146), (116, 117), (116, 118), (117, 125), (118, 129), (122, 123), (122, 150), (123, 124), (123, 125), (124, 139), (129, 130), (130, 131), (130, 132), (131, 138), (132, 157), (136, 137), (136, 167), (137, 138), (137, 139), (143, 144), (143, 160), (144, 145), (144, 146), (145, 152), (150, 151), (151, 152), (151, 153), (153, 164), (157, 158), (158, 159), (158, 160), (159, 166), (164, 165), (165, 166), (165, 167), (168, 169), (168, 170), (168, 172), (169, 171), (169, 173), (170, 171), (170, 174), (171, 175), (172, 173), (172, 174), (173, 175), (174, 175), (176, 177), (176, 178), (176, 180), (177, 179), (177, 181), (178, 179), (178, 182), (179, 183), (180, 181), (180, 182), (181, 183), (182, 183), (184, 185), (184, 186), (184, 188), (185, 187), (185, 189), (186, 187), (186, 190), (187, 191), (188, 189), (188, 190), (189, 191), (190, 191), (192, 193), (192, 194), (192, 196), (193, 195), (193, 197), (194, 195), (194, 198), (195, 199), (196, 197), (196, 198), (197, 199), (198, 199), (200, 201), (200, 202), (200, 204), (201, 203), (201, 205), (202, 203), (202, 206), (203, 207), (204, 205), (204, 206), (205, 207), (206, 207), (211, 212), (211, 242), (212, 213), (212, 214), (213, 221), (214, 225), (218, 219), (218, 246), (219, 220), (219, 221), (220, 235), (225, 226), (226, 227), (226, 228), (227, 234), (228, 253), (232, 233), (232, 263), (233, 234), (233, 235), (239, 240), (239, 256), (240, 241), (240, 242), (241, 248), (246, 247), (247, 248), (247, 249), (249, 260), (253, 254), (254, 255), (254, 256), (255, 262), (260, 261), (261, 262), (261, 263), (264, 265), (264, 266), (264, 268), (265, 267), (265, 269), (266, 267), (266, 270), (267, 271), (268, 269), (268, 270), (269, 271), (270, 271), (272, 273), (272, 274), (272, 276), (273, 275), (273, 277), (274, 275), (274, 278), (275, 279), (276, 277), (276, 278), (277, 279), (278, 279), (281, 282), (281, 290), (282, 283), (283, 284), (284, 285), (285, 286), (286, 287), (287, 288), (288, 289), (289, 290), (291, 292), (291, 300), (291, 301), (292, 293), (292, 302), (293, 294), (293, 303), (294, 295), (294, 304), (295, 296), (295, 305), (296, 297), (296, 306), (297, 298), (297, 307), (298, 299), (298, 308), (299, 300), (299, 309), (300, 310), (301, 302), (301, 310), (302, 303), (303, 304), (304, 305), (305, 306), (306, 307), (307, 308), (308, 309), (309, 310), (311, 312), (311, 320), (312, 313), (313, 314), (314, 315), (315, 316), (316, 317), (317, 318), (318, 319), (319, 320), (322, 323), (322, 324), (322, 336), (323, 325), (323, 337), (324, 325), (324, 326), (325, 327), (326, 327), (326, 328), (327, 329), (328, 329), (328, 330), (329, 331), (330, 331), (330, 332), (331, 333), (332, 333), (332, 334), (333, 335), (334, 335), (334, 336), (335, 337), (336, 337), (339, 340), (339, 346), (339, 347), (340, 341), (340, 348), (341, 342), (341, 349), (342, 343), (342, 350), (343, 344), (343, 351), (344, 345), (344, 352), (345, 346), (345, 353), (346, 354), (347, 348), (347, 354), (347, 355), (348, 349), (348, 356), (349, 350), (349, 357), (350, 351), (350, 358), (351, 352), (351, 359), (352, 353), (352, 360), (353, 354), (353, 361), (354, 362), (355, 363), (356, 364), (357, 365), (358, 366), (359, 367), (360, 368), (361, 369), (362, 370), (363, 371), (364, 372), (365, 373), (366, 374), (367, 375), (368, 376), (369, 377), (370, 378), (371, 379), (372, 379), (373, 379), (374, 379), (375, 379), (376, 379), (377, 379), (378, 379), (381, 382), (381, 390), (382, 383), (383, 384), (384, 385), (385, 386), (386, 387), (387, 388), (388, 389), (389, 390), (391, 392), (391, 400), (391, 401), (392, 393), (392, 402), (393, 394), (393, 403), (394, 395), (394, 404), (395, 396), (395, 405), (396, 397), (396, 406), (397, 398), (397, 407), (398, 399), (398, 408), (399, 400), (399, 409), (400, 410), (401, 402), (401, 410), (402, 403), (403, 404), (404, 405), (405, 406), (406, 407), (407, 408), (408, 409), (409, 410), (411, 412), (411, 420), (412, 413), (413, 414), (414, 415), (415, 416), (416, 417), (417, 418), (418, 419), (419, 420), (422, 423), (422, 424), (422, 436), (423, 425), (423, 437), (424, 425), (424, 426), (425, 427), (426, 427), (426, 428), (427, 429), (428, 429), (428, 430), (429, 431), (430, 431), (430, 432), (431, 433), (432, 433), (432, 434), (433, 435), (434, 435), (434, 436), (435, 437), (436, 437), (439, 440), (439, 446), (439, 447), (440, 441), (440, 448), (441, 442), (441, 449), (442, 443), (442, 450), (443, 444), (443, 451), (444, 445), (444, 452), (445, 446), (445, 453), (446, 454), (447, 448), (447, 454), (447, 455), (448, 449), (448, 456), (449, 450), (449, 457), (450, 451), (450, 458), (451, 452), (451, 459), (452, 453), (452, 460), (453, 454), (453, 461), (454, 462), (455, 463), (456, 464), (457, 465), (458, 466), (459, 467), (460, 468), (461, 469), (462, 470), (463, 471), (464, 472), (465, 473), (466, 474), (467, 475), (468, 476), (469, 477), (470, 478), (471, 479), (472, 479), (473, 479), (474, 479), (475, 479), (476, 479), (477, 479), (478, 479), (480, 481), (480, 482), (480, 484), (481, 483), (481, 485), (482, 483), (482, 486), (483, 487), (484, 485), (484, 486), (485, 487), (486, 487), (488, 489), (488, 490), (488, 492), (489, 491), (489, 493), (490, 491), (490, 494), (491, 495), (492, 493), (492, 494), (493, 495), (494, 495), (496, 497), (496, 498), (496, 500), (497, 499), (497, 501), (498, 499), (498, 502), (499, 503), (500, 501), (500, 502), (501, 503), (502, 503)])
me_altar.attributes.new('sharp_edge', 'BOOLEAN', 'EDGE').data.foreach_set('value', [ (min(e.vertices), max(e.vertices)) in _k for e in me_altar.edges])
me_altar.materials.append(mat_sandstone_trim_limestone)
me_altar.materials.append(mat_marble_marble)
me_altar.materials.append(mat_fabric_cream_fabric)
me_altar.materials.append(mat_fabric_red_fabric)
me_altar.materials.append(mat_gold_metal)
me_altar.materials.append(mat_wax_smoothplastic)
me_altar.materials.append(mat_flame_neon)
me_altar.materials.append(mat_paper_smoothplastic)
me_altar.materials.append(mat_book_a_smoothplastic)
me_altar.update()

# ---- objects
ob_altar = bpy.data.objects.new('altar', me_altar)

# ---- transforms, parenting, visibility, modifiers, constraints
ob_altar.location = (0.0, 0.0, 0.0)

# ---- collection membership
scene.collection.objects.link(ob_altar)

# ---- scene / render settings (as saved in the file)
scene.frame_start = 1; scene.frame_end = 250; scene.frame_set(1)
scene.render.engine = 'BLENDER_EEVEE_NEXT'
scene.render.resolution_x = 600
scene.render.resolution_y = 600
scene.render.bake_bias = 0.0
scene.render.bake_samples = 0
scene.render.compositor_device = 'GPU'
scene.eevee.taa_render_samples = 48
scene.eevee.use_volume_custom_range = False
scene.eevee.fast_gi_thickness_near = 0.1
scene.eevee.fast_gi_thickness_far = 0.0
scene.eevee.ray_tracing_options.screen_trace_thickness = 0.1
scene.view_settings.view_transform = 'Standard'
bpy.context.view_layer.update()

# ---- added for rendering (the .blend has no active camera): camera
cam_auto = bpy.data.cameras.new('AutoCamera')
cam_auto.lens = 50.0
cam_auto.sensor_width = 36.0
cam_auto.clip_end = 1000.0
ob_auto_camera = bpy.data.objects.new('AutoCamera', cam_auto)
scene.collection.objects.link(ob_auto_camera)
ob_auto_camera.location = (14.9992, -17.999, 16.5494)
ob_auto_camera.rotation_euler = (1.09748, -7.21219e-08, 0.694738)
scene.camera = ob_auto_camera
bpy.context.view_layer.update()
